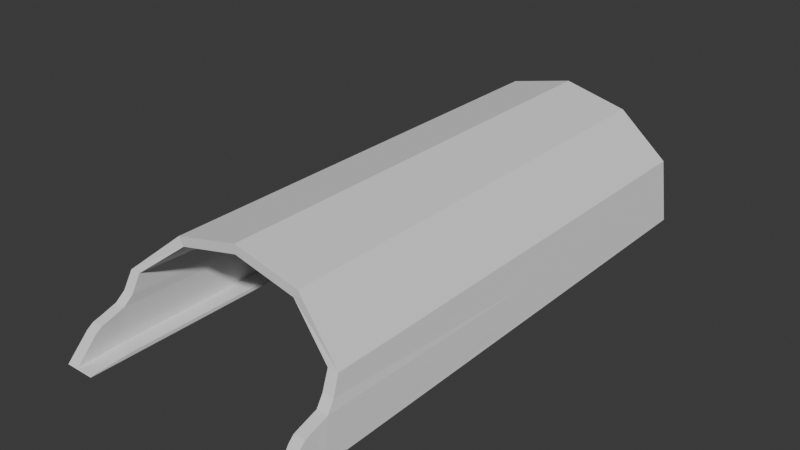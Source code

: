 # Source: tunnel.blend  (saved by Blender 5.2.45; exported with 4.5.12 LTS)
import bpy
from mathutils import Matrix  # noqa: F401  (used for matrix-valued properties, if any)

bpy.ops.wm.read_factory_settings(use_empty=True)
scene = bpy.context.scene
scene.name = 'Scene'

# ---- collections
col_collection = bpy.data.collections.new('Collection'); scene.collection.children.link(col_collection)

# ---- world
world_world = bpy.data.worlds.new('World'); scene.world = world_world
world_world.use_nodes = True; world_world.node_tree.nodes.clear()
_N = world_world.node_tree.nodes; _L = world_world.node_tree.links
n0 = _N.new('ShaderNodeOutputWorld'); n0.name = 'World Output'; n0.location = (200, 100)
n1 = _N.new('ShaderNodeBackground'); n1.name = 'Background'; n1.location = (-200, 100)
n1.inputs[0].default_value = (0.05088, 0.05088, 0.05088, 1.0)
_L.new(n1.outputs[0], n0.inputs[0])
n0.is_active_output = True
world_world.color = (0.05088, 0.05088, 0.05088)
world_world.sun_shadow_jitter_overblur = 0.0

# ---- meshes
me_circle = bpy.data.meshes.new('Circle')
me_circle.from_pydata([(0.0, 7.899, -3.876), (10.12, 0.005136, 1.583e-08), (9.464, 4.102, -2.592), (5.344, 6.892, -3.876), (0.0, 7.899, -50.5), (10.12, 0.005134, -50.5), (9.464, 4.102, -50.5), (5.344, 6.892, -50.5), (0.0, 7.307, -3.876), (9.144, 0.005136, 1.137e-08), (8.631, 4.102, -2.592), (4.967, 6.375, -3.876), (0.0, 6.909, -50.5), (9.144, 0.005134, -50.5), (8.631, 3.567, -50.5), (4.967, 5.976, -50.5), (9.144, 0.005136, 3.993), (10.12, 0.005136, 3.993), (9.793, 2.411, -0.9826), (9.793, 2.054, -50.5), (8.888, 2.411, -0.9826), (8.888, 2.054, -50.5), (8.943, 1.61, 1.995), (8.888, 2.054, 0.7344), (8.904, 1.924, 1.397), (9.793, 2.054, 0.7344), (9.864, 1.61, 1.995), (9.813, 1.924, 1.397), (5.344, 6.892, -27.19), (0.0, 7.899, -27.19), (10.12, 0.005135, -25.25), (9.464, 4.102, -26.55), (4.967, 5.976, -27.19), (0.0, 6.909, -27.19), (9.144, 0.005135, -25.25), (8.631, 3.567, -26.55), (8.888, 2.054, -25.74), (9.793, 2.054, -25.74), (9.628, 2.989, -1.787), (9.628, 3.078, -50.5), (8.759, 2.989, -1.787), (8.759, 2.81, -50.5), (9.628, 3.078, -26.15), (8.759, 2.81, -26.15), (7.693, 0.005136, 1.137e-08), (7.693, 0.005134, -50.5), (7.693, 0.005136, 3.993), (7.693, 0.005135, -25.25), (10.08, 0.2689, -0.1077), (10.08, 0.2297, -50.5), (9.116, 0.2297, -0.1077), (9.116, 0.2297, -50.5), (9.116, 0.2297, -25.31), (10.08, 0.2297, -25.31), (7.693, 0.2297, -3.668e-09), (7.693, 0.2297, -50.5), (7.693, 0.2297, -25.25), (9.138, 0.05171, 3.931), (7.693, 0.05171, 3.931)], [], [(29, 28, 7, 4), (53, 30, 5, 49), (28, 31, 6, 7), (33, 12, 15, 32), (52, 51, 13, 34), (32, 15, 14, 35), (9, 1, 17, 16), (38, 2, 10, 40), (2, 3, 11, 10), (3, 0, 8, 11), (49, 5, 13, 51), (7, 6, 14, 15), (4, 7, 15, 12), (30, 1, 9, 34), (39, 19, 21, 41), (43, 41, 21, 36), (42, 37, 19, 39), (25, 23, 24, 27), (27, 24, 22, 26), (18, 20, 23, 25), (20, 50, 57, 22, 24, 23), (17, 26, 22, 57, 16), (1, 48, 18, 25, 27, 26, 17), (38, 18, 37, 42), (40, 43, 36, 20), (5, 30, 34, 13), (11, 32, 35, 10), (50, 52, 34, 9), (8, 33, 32, 11), (3, 2, 31, 28), (48, 1, 30, 53), (0, 3, 28, 29), (10, 35, 43, 40), (2, 38, 42, 31), (31, 42, 39, 6), (35, 14, 41, 43), (6, 39, 41, 14), (18, 38, 40, 20), (9, 34, 47, 44), (13, 34, 47, 45), (16, 9, 44, 46), (18, 48, 53, 37), (20, 36, 52, 50), (19, 49, 51, 21), (36, 21, 51, 52), (37, 53, 49, 19), (44, 47, 56, 54), (45, 47, 56, 55), (56, 54, 50, 52), (51, 55, 56, 52), (55, 51, 13, 45), (46, 58, 57, 16), (57, 50, 9, 16), (46, 44, 54, 58), (50, 57, 58, 54)])
_uv = me_circle.uv_layers.new(name='UVMap')
_uv.uv.foreach_set('vector', [0.0, 0.0, 0.0, 0.0, 0.0, 0.0, 0.0, 0.0, 0.0, 0.0, 0.0, 0.0, 0.0, 0.0, 0.0, 0.0, 0.0, 0.0, 0.0, 0.0, 0.0, 0.0, 0.0, 0.0, 0.0, 0.0, 0.0, 0.0, 0.0, 0.0, 0.0, 0.0, 0.0, 0.0, 0.0, 0.0, 0.0, 0.0, 0.0, 0.0, 0.0, 0.0, 0.0, 0.0, 0.0, 0.0, 0.0, 0.0, 0.0, 0.0, 0.0, 0.0, 0.0, 0.0, 0.0, 0.0, 0.0, 0.0, 0.0, 0.0, 0.0, 0.0, 0.0, 0.0, 0.0, 0.0, 0.0, 0.0, 0.0, 0.0, 0.0, 0.0, 0.0, 0.0, 0.0, 0.0, 0.0, 0.0, 0.0, 0.0, 0.0, 0.0, 0.0, 0.0, 0.0, 0.0, 0.0, 0.0, 0.0, 0.0, 0.0, 0.0, 0.0, 0.0, 0.0, 0.0, 0.0, 0.0, 0.0, 0.0, 0.0, 0.0, 0.0, 0.0, 0.0, 0.0, 0.0, 0.0, 0.0, 0.0, 0.0, 0.0, 0.0, 0.0, 0.0, 0.0, 0.0, 0.0, 0.0, 0.0, 0.0, 0.0, 0.0, 0.0, 0.0, 0.0, 0.0, 0.0, 0.0, 0.0, 0.0, 0.0, 0.0, 0.0, 0.0, 0.0, 0.0, 0.0, 0.0, 0.0, 0.0, 0.0, 0.0, 0.0, 0.0, 0.0, 0.0, 0.0, 0.0, 0.0, 0.0, 0.0, 0.0, 0.0, 0.0, 0.0, 0.0, 0.0, 0.0, 0.0, 0.0, 0.0, 0.0, 0.0, 0.0, 0.0, 0.0, 0.0, 0.0, 0.0, 0.0, 0.0, 0.0, 0.0, 0.0, 0.0, 0.0, 0.0, 0.0, 0.0, 0.0, 0.0, 0.0, 0.0, 0.0, 0.0, 0.0, 0.0, 0.0, 0.0, 0.0, 0.0, 0.0, 0.0, 0.0, 0.0, 0.0, 0.0, 0.0, 0.0, 0.0, 0.0, 0.0, 0.0, 0.0, 0.0, 0.0, 0.0, 0.0, 0.0, 0.0, 0.0, 0.0, 0.0, 0.0, 0.0, 0.0, 0.0, 0.0, 0.0, 0.0, 0.0, 0.0, 0.0, 0.0, 0.0, 0.0, 0.0, 0.0, 0.0, 0.0, 0.0, 0.0, 0.0, 0.0, 0.0, 0.0, 0.0, 0.0, 0.0, 0.0, 0.0, 0.0, 0.0, 0.0, 0.0, 0.0, 0.0, 0.0, 0.0, 0.0, 0.0, 0.0, 0.0, 0.0, 0.0, 0.0, 0.0, 0.0, 0.0, 0.0, 0.0, 0.0, 0.0, 0.0, 0.0, 0.0, 0.0, 0.0, 0.0, 0.0, 0.0, 0.0, 0.0, 0.0, 0.0, 0.0, 0.0, 0.0, 0.0, 0.0, 0.0, 0.0, 0.0, 0.0, 0.0, 0.0, 0.0, 0.0, 0.0, 0.0, 0.0, 0.0, 0.0, 0.0, 0.0, 0.0, 0.0, 0.0, 0.0, 0.0, 0.0, 0.0, 0.0, 0.0, 0.0, 0.0, 0.0, 0.0, 0.0, 0.0, 0.0, 0.0, 0.0, 0.0, 0.0, 0.0, 0.0, 0.0, 0.0, 0.0, 0.0, 0.0, 0.0, 0.0, 0.0, 0.0, 0.0, 0.0, 0.0, 0.0, 0.0, 0.0, 0.0, 0.0, 0.0, 0.0, 0.0, 0.0, 0.0, 0.0, 0.0, 0.0, 0.0, 0.0, 0.0, 0.0, 0.0, 0.0, 0.0, 0.0, 0.0, 0.0, 0.0, 0.0, 0.0, 0.0, 0.0, 0.0, 0.0, 0.0, 0.0, 0.0, 0.0, 0.0, 0.0, 0.0, 0.0, 0.0, 0.0, 0.0, 0.0, 0.0, 0.0, 0.0, 0.0, 0.0, 0.0, 0.0, 0.0, 0.0, 0.0, 0.0, 0.0, 0.0, 0.0, 0.0, 0.0, 0.0, 0.0, 0.0, 0.0, 0.0, 0.0, 0.0, 0.0, 0.0, 0.0, 0.0, 0.0, 0.0, 0.0, 0.0, 0.0, 0.0, 0.0, 0.0, 0.0, 0.0, 0.0, 0.0, 0.0, 0.0, 0.0, 0.0, 0.0, 0.0, 0.0, 0.0, 0.0, 0.0, 0.0, 0.0, 0.0, 0.0, 0.0, 0.0, 0.0, 0.0, 0.0, 0.0, 0.0, 0.0, 0.0, 0.0, 0.0, 0.0, 0.0, 0.0, 0.0, 0.0, 0.0, 0.0, 0.0, 0.0, 0.0, 0.0, 0.0, 0.0, 0.0, 0.0, 0.0])
me_circle.update()

# ---- objects
ob_circle = bpy.data.objects.new('Circle', me_circle)

# ---- transforms, parenting, visibility, modifiers, constraints
ob_circle.location = (0.0, 0.0, 0.0)
ob_circle.rotation_euler = (1.571, -0.0, 0.0)
ob_circle.scale = (1.223, 1.532, 1.0)
_m = ob_circle.modifiers.new('Mirror', 'MIRROR')

# ---- collection membership
col_collection.objects.link(ob_circle)

# ---- scene / render settings (as saved in the file)
scene.frame_start = 1; scene.frame_end = 250; scene.frame_set(75)
scene.render.engine = 'BLENDER_EEVEE_NEXT'
scene.render.bake_bias = 0.0
scene.render.bake_samples = 0
scene.render.compositor_device = 'GPU'
scene.eevee.use_volume_custom_range = False
scene.eevee.fast_gi_thickness_near = 0.1
scene.eevee.fast_gi_thickness_far = 0.0
scene.eevee.ray_tracing_options.screen_trace_thickness = 0.1
bpy.context.view_layer.update()

# ---- added for rendering (the .blend has no active camera and no usable light): camera, sun
cam_auto = bpy.data.cameras.new('AutoCamera')
cam_auto.lens = 50.0
cam_auto.sensor_width = 36.0
cam_auto.clip_end = 1000.0
ob_auto_camera = bpy.data.objects.new('AutoCamera', cam_auto)
scene.collection.objects.link(ob_auto_camera)
ob_auto_camera.location = (56.5011, -44.5454, 51.2532)
ob_auto_camera.rotation_euler = (1.09748, -7.21219e-08, 0.694738)
scene.camera = ob_auto_camera
light_auto_sun = bpy.data.lights.new('AutoSun', 'SUN')
light_auto_sun.energy = 3.0
light_auto_sun.angle = 0.0523599
ob_auto_sun = bpy.data.objects.new('AutoSun', light_auto_sun)
scene.collection.objects.link(ob_auto_sun)
ob_auto_sun.rotation_euler = (0.872665, 0.174533, 0.523599)
bpy.context.view_layer.update()
